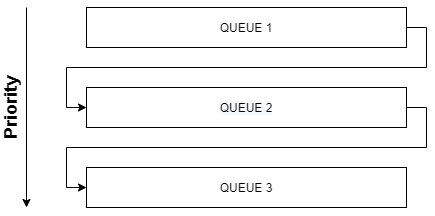

The diagram above was exported from draw.io. Its source (the exported page's mxGraphModel, read from the mxfile embedded in the PNG):
<mxGraphModel dx="1038" dy="580" grid="1" gridSize="10" guides="1" tooltips="1" connect="1" arrows="1" fold="1" page="1" pageScale="1" pageWidth="827" pageHeight="1169" math="0" shadow="0">
  <root>
    <mxCell id="0" />
    <mxCell id="1" parent="0" />
    <mxCell id="5BpP9ekvmVCKztjVfSBE-4" style="edgeStyle=orthogonalEdgeStyle;rounded=0;orthogonalLoop=1;jettySize=auto;html=1;entryX=0;entryY=0.5;entryDx=0;entryDy=0;exitX=1;exitY=0.5;exitDx=0;exitDy=0;" parent="1" source="5BpP9ekvmVCKztjVfSBE-1" target="5BpP9ekvmVCKztjVfSBE-2" edge="1">
      <mxGeometry relative="1" as="geometry" />
    </mxCell>
    <mxCell id="5BpP9ekvmVCKztjVfSBE-1" value="QUEUE 1" style="rounded=0;whiteSpace=wrap;html=1;" parent="1" vertex="1">
      <mxGeometry x="120" y="80" width="320" height="40" as="geometry" />
    </mxCell>
    <mxCell id="LOQZQ0ozcwMx7gzDXQQq-1" style="edgeStyle=orthogonalEdgeStyle;rounded=0;orthogonalLoop=1;jettySize=auto;html=1;entryX=0;entryY=0.5;entryDx=0;entryDy=0;" parent="1" source="5BpP9ekvmVCKztjVfSBE-2" target="5BpP9ekvmVCKztjVfSBE-3" edge="1">
      <mxGeometry relative="1" as="geometry">
        <Array as="points">
          <mxPoint x="460" y="180" />
          <mxPoint x="460" y="220" />
          <mxPoint x="100" y="220" />
          <mxPoint x="100" y="260" />
        </Array>
      </mxGeometry>
    </mxCell>
    <mxCell id="5BpP9ekvmVCKztjVfSBE-2" value="&lt;span style=&quot;color: rgb(0 , 0 , 0) ; font-family: &amp;#34;helvetica&amp;#34; ; font-size: 12px ; font-style: normal ; font-weight: 400 ; letter-spacing: normal ; text-align: center ; text-indent: 0px ; text-transform: none ; word-spacing: 0px ; background-color: rgb(248 , 249 , 250) ; display: inline ; float: none&quot;&gt;QUEUE 2&lt;br&gt;&lt;/span&gt;" style="rounded=0;whiteSpace=wrap;html=1;" parent="1" vertex="1">
      <mxGeometry x="120" y="160" width="320" height="40" as="geometry" />
    </mxCell>
    <mxCell id="5BpP9ekvmVCKztjVfSBE-3" value="QUEUE 3" style="rounded=0;whiteSpace=wrap;html=1;" parent="1" vertex="1">
      <mxGeometry x="120" y="240" width="320" height="40" as="geometry" />
    </mxCell>
    <mxCell id="LOQZQ0ozcwMx7gzDXQQq-2" value="" style="endArrow=classic;html=1;" parent="1" edge="1">
      <mxGeometry width="50" height="50" relative="1" as="geometry">
        <mxPoint x="60" y="80" as="sourcePoint" />
        <mxPoint x="60" y="280" as="targetPoint" />
      </mxGeometry>
    </mxCell>
    <mxCell id="LOQZQ0ozcwMx7gzDXQQq-4" value="&lt;font style=&quot;font-size: 18px&quot;&gt;&lt;b&gt;Priority&lt;/b&gt;&lt;/font&gt;" style="text;html=1;strokeColor=none;fillColor=none;align=center;verticalAlign=middle;whiteSpace=wrap;rounded=0;rotation=-90;" parent="1" vertex="1">
      <mxGeometry y="170" width="90" height="20" as="geometry" />
    </mxCell>
  </root>
</mxGraphModel>